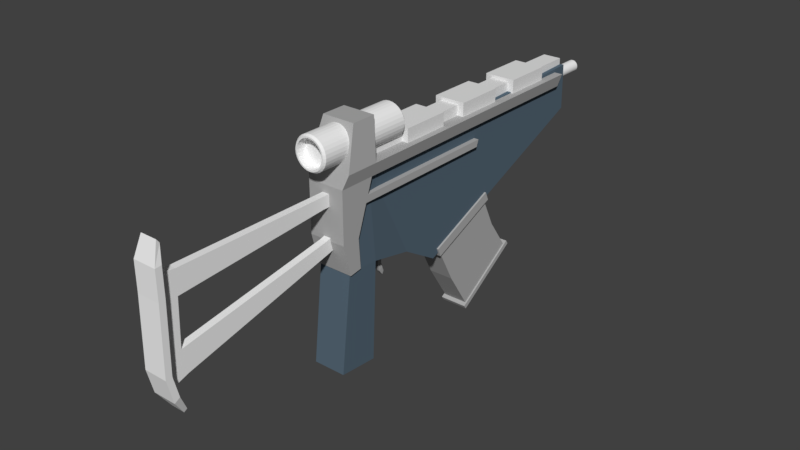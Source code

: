 # Source: gun3.blend  (saved by Blender 2.79.0; exported with 4.5.12 LTS)
import bpy
from mathutils import Matrix  # noqa: F401  (used for matrix-valued properties, if any)

bpy.ops.wm.read_factory_settings(use_empty=True)
scene = bpy.context.scene
scene.name = 'Scene'

# ---- collections
col_collection_1 = bpy.data.collections.new('Collection 1'); scene.collection.children.link(col_collection_1)

# ---- materials (node trees are filled in below, after node groups)
mat_light_metal = bpy.data.materials.new('Light metal')
mat_light_metal.alpha_threshold = 0.0
mat_light_metal.use_transparent_shadow = False
mat_light_metal.diffuse_color = (0.8829, 0.8829, 0.8829, 1.0)
mat_light_metal.specular_color = (0.5442, 0.8594, 1.0)
mat_light_metal.roughness = 0.5
mat_dark_metal = bpy.data.materials.new('Dark metal')
mat_dark_metal.alpha_threshold = 0.0
mat_dark_metal.use_transparent_shadow = False
mat_dark_metal.diffuse_color = (0.4292, 0.4292, 0.4292, 1.0)
mat_dark_metal.specular_color = (0.5442, 0.8594, 1.0)
mat_dark_metal.roughness = 0.5
mat_body_metal = bpy.data.materials.new('Body metal')
mat_body_metal.alpha_threshold = 0.0
mat_body_metal.use_transparent_shadow = False
mat_body_metal.diffuse_color = (0.09266, 0.1366, 0.1789, 1.0)
mat_body_metal.roughness = 0.5
mat_body_metal.specular_intensity = 0.8376
mat_body_metal.line_color = (0.0, 0.0, 0.0, 1.0)

# ---- material node trees

# ---- world
world_world = bpy.data.worlds.new('World'); scene.world = world_world
world_world.color = (0.05088, 0.05088, 0.05088)
world_world.use_sun_shadow = False
world_world.sun_shadow_jitter_overblur = 0.0
world_world.cycles.sampling_method = 'MANUAL'

# ---- meshes
me_plane_002 = bpy.data.meshes.new('Plane.002')
me_plane_002.from_pydata([(-0.2555, -1.669, -0.2334), (0.5125, -1.669, -0.2334), (-0.2555, -0.9008, -0.2334), (0.5125, -0.9008, -0.2334), (-0.3559, -12.75, -0.2334), (0.6994, -12.75, -0.2334), (-0.27, -11.74, -0.2334), (1.244, -11.76, -0.2334), (4.984, -12.86, -0.2334), (4.192, -11.88, -0.2334), (6.049, -12.52, -0.2334), (5.73, -11.55, -0.2334), (2.506, -1.521, -0.2334), (3.289, -1.271, -0.2334), (2.293, -0.7972, -0.2334), (3.076, -0.5469, -0.2334), (-0.2555, -1.669, 0.2334), (0.5125, -1.669, 0.2334), (-0.2555, -0.9008, 0.2334), (0.5125, -0.9008, 0.2334), (-0.3559, -12.75, 0.2334), (0.6994, -12.75, 0.2334), (-0.27, -11.74, 0.2334), (1.244, -11.76, 0.2334), (4.984, -12.86, 0.2334), (4.192, -11.88, 0.2334), (6.049, -12.52, 0.2334), (5.73, -11.55, 0.2334), (2.506, -1.521, 0.2334), (3.289, -1.271, 0.2334), (2.293, -0.7972, 0.2334), (3.076, -0.5469, 0.2334), (-1.116, -12.87, -0.76), (0.7106, -12.87, -0.76), (4.995, -12.98, -0.76), (6.358, -12.66, -0.76), (-1.116, -12.87, 0.76), (0.7106, -12.87, 0.76), (4.995, -12.98, 0.76), (6.358, -12.66, 0.76), (-1.078, -13.28, -0.76), (0.7483, -13.28, -0.76), (5.033, -13.39, -0.76), (6.57, -13.02, -0.76), (-1.078, -13.28, 0.76), (0.7483, -13.28, 0.76), (5.033, -13.39, 0.76), (6.57, -13.02, 0.76), (-2.136, -12.69, -0.5382), (-2.136, -12.69, 0.5382), (-2.368, -12.87, -0.5382), (-2.368, -12.87, 0.5382), (7.504, -12.08, -0.456), (7.504, -12.08, 0.456), (7.631, -12.29, -0.456), (7.631, -12.29, 0.456)], [], [(0, 2, 3, 1), (7, 5, 4, 6), (1, 7, 6, 0), (7, 9, 8, 5), (9, 11, 10, 8), (9, 12, 13, 11), (12, 14, 15, 13), (16, 17, 19, 18), (23, 22, 20, 21), (17, 16, 22, 23), (23, 21, 24, 25), (25, 24, 26, 27), (25, 27, 29, 28), (28, 29, 31, 30), (9, 7, 23, 25), (6, 4, 20, 22), (13, 15, 31, 29), (10, 11, 27, 26), (7, 1, 17, 23), (14, 12, 28, 30), (20, 4, 32, 36), (0, 6, 22, 16), (2, 0, 16, 18), (1, 3, 19, 17), (11, 13, 29, 27), (3, 2, 18, 19), (12, 9, 25, 28), (21, 20, 36, 37), (4, 5, 33, 32), (15, 14, 30, 31), (33, 34, 42, 41), (37, 36, 44, 45), (39, 38, 46, 47), (24, 21, 37, 38), (5, 8, 34, 33), (10, 26, 39, 35), (26, 24, 38, 39), (8, 10, 35, 34), (42, 43, 47, 46), (41, 42, 46, 45), (40, 41, 45, 44), (32, 40, 50, 48), (38, 37, 45, 46), (34, 35, 43, 42), (32, 33, 41, 40), (47, 43, 54, 55), (49, 48, 50, 51), (36, 32, 48, 49), (44, 36, 49, 51), (40, 44, 51, 50), (52, 53, 55, 54), (39, 47, 55, 53), (43, 35, 52, 54), (35, 39, 53, 52)])
me_plane_002.materials.append(mat_light_metal)
me_plane_002.use_remesh_preserve_volume = False
me_plane_002.use_remesh_preserve_attributes = False
me_plane_002.use_mirror_vertex_groups = False
me_plane_002.update()
me_cube_002 = bpy.data.meshes.new('Cube.002')
me_cube_002.from_pydata([(-0.2371, -1.0, -1.0), (-0.2371, -1.0, 1.0), (-0.2371, -0.4534, -0.8323), (-0.2371, -0.4534, 1.168), (0.2371, -1.0, -1.0), (0.2371, -1.0, 1.0), (0.2371, -0.4534, -0.8323), (0.2371, -0.4534, 1.168), (-0.2371, -0.7538, -1.761), (-0.2371, -0.2787, -1.443), (0.2371, -0.7538, -1.761), (0.2371, -0.2787, -1.443), (-0.1813, -0.2098, -2.403), (-0.1813, -0.0116, -2.013), (0.1813, -0.2098, -2.403), (0.1813, -0.0116, -2.013)], [], [(0, 1, 3, 2), (2, 3, 7, 6), (6, 7, 5, 4), (4, 5, 1, 0), (4, 0, 8, 10), (7, 3, 1, 5), (11, 10, 14, 15), (2, 6, 11, 9), (0, 2, 9, 8), (6, 4, 10, 11), (13, 15, 14, 12), (8, 9, 13, 12), (10, 8, 12, 14), (9, 11, 15, 13)])
me_cube_002.materials.append(mat_dark_metal)
me_cube_002.use_remesh_preserve_volume = False
me_cube_002.use_remesh_preserve_attributes = False
me_cube_002.use_mirror_vertex_groups = False
me_cube_002.update()
me_plane_001 = bpy.data.meshes.new('Plane.001')
me_plane_001.from_pydata([(-0.07782, -0.2446, -0.01735), (0.07782, -0.2446, -0.01735), (-0.07782, 0.1657, -0.01472), (0.07782, 0.1657, -0.01472), (-0.07782, -0.2443, -0.06643), (0.07782, -0.2443, -0.06643), (-0.07782, 0.166, -0.0638), (0.07782, 0.166, -0.0638), (-0.0645, -0.2289, -0.06633), (0.0645, -0.2289, -0.06633), (-0.0645, 0.1507, -0.0639), (0.0645, 0.1507, -0.0639), (-0.0645, -0.1737, -0.4964), (0.0645, -0.1737, -0.4964), (-0.0645, 0.1994, -0.4265), (0.0645, 0.1994, -0.4265), (0.0645, 0.1588, -0.2384), (0.0645, -0.2126, -0.2704), (-0.0645, -0.2126, -0.2704), (-0.0645, 0.1588, -0.2384), (-0.07176, -0.1947, -0.5003), (0.07176, -0.1947, -0.5003), (-0.07176, 0.2204, -0.4226), (0.07176, 0.2204, -0.4226), (-0.07176, -0.1904, -0.5235), (0.07176, -0.1904, -0.5235), (-0.07176, 0.2247, -0.4458), (0.07176, 0.2247, -0.4458)], [], [(0, 2, 3, 1), (4, 5, 9, 8), (3, 2, 6, 7), (0, 1, 5, 4), (1, 3, 7, 5), (2, 0, 4, 6), (17, 16, 15, 13), (5, 7, 11, 9), (6, 4, 8, 10), (7, 6, 10, 11), (15, 14, 22, 23), (19, 18, 12, 14), (16, 19, 14, 15), (18, 17, 13, 12), (8, 9, 17, 18), (11, 10, 19, 16), (10, 8, 18, 19), (9, 11, 16, 17), (21, 23, 27, 25), (12, 13, 21, 20), (13, 15, 23, 21), (14, 12, 20, 22), (24, 25, 27, 26), (22, 20, 24, 26), (23, 22, 26, 27), (20, 21, 25, 24)])
me_plane_001.materials.append(mat_dark_metal)
me_plane_001.use_remesh_preserve_volume = False
me_plane_001.use_remesh_preserve_attributes = False
me_plane_001.use_mirror_vertex_groups = False
me_plane_001.update()
me_cylinder_001 = bpy.data.meshes.new('Cylinder.001')
me_cylinder_001.from_pydata([(8.837e-08, -0.04937, -1.823), (8.837e-08, -0.04937, -1.613), (0.006058, -0.04997, -1.823), (0.006058, -0.04997, -1.613), (0.01188, -0.05173, -1.823), (0.01188, -0.05173, -1.613), (0.01725, -0.0546, -1.823), (0.01725, -0.0546, -1.613), (0.02196, -0.05847, -1.823), (0.02196, -0.05847, -1.613), (0.02582, -0.06317, -1.823), (0.02582, -0.06317, -1.613), (0.02869, -0.06854, -1.823), (0.02869, -0.06854, -1.613), (0.03046, -0.07437, -1.823), (0.03046, -0.07437, -1.613), (0.03105, -0.08042, -1.823), (0.03105, -0.08042, -1.613), (0.03046, -0.08648, -1.823), (0.03046, -0.08648, -1.613), (0.02869, -0.09231, -1.823), (0.02869, -0.09231, -1.613), (0.02582, -0.09768, -1.823), (0.02582, -0.09768, -1.613), (0.02196, -0.1024, -1.823), (0.02196, -0.1024, -1.613), (0.01725, -0.1062, -1.823), (0.01725, -0.1062, -1.613), (0.01188, -0.1091, -1.823), (0.01188, -0.1091, -1.613), (0.006058, -0.1109, -1.823), (0.006058, -0.1109, -1.613), (7.964e-08, -0.1115, -1.823), (7.964e-08, -0.1115, -1.613), (-0.006058, -0.1109, -1.823), (-0.006058, -0.1109, -1.613), (-0.01188, -0.1091, -1.823), (-0.01188, -0.1091, -1.613), (-0.01725, -0.1062, -1.823), (-0.01725, -0.1062, -1.613), (-0.02196, -0.1024, -1.823), (-0.02196, -0.1024, -1.613), (-0.02582, -0.09768, -1.823), (-0.02582, -0.09768, -1.613), (-0.02869, -0.09231, -1.823), (-0.02869, -0.09231, -1.613), (-0.03046, -0.08648, -1.823), (-0.03046, -0.08648, -1.613), (-0.03105, -0.08042, -1.823), (-0.03105, -0.08042, -1.613), (-0.03046, -0.07437, -1.823), (-0.03046, -0.07437, -1.613), (-0.02869, -0.06854, -1.823), (-0.02869, -0.06854, -1.613), (-0.02582, -0.06317, -1.823), (-0.02582, -0.06317, -1.613), (-0.02196, -0.05847, -1.823), (-0.02196, -0.05847, -1.613), (-0.01725, -0.0546, -1.823), (-0.01725, -0.0546, -1.613), (-0.01188, -0.05173, -1.823), (-0.01188, -0.05173, -1.613), (-0.006058, -0.04997, -1.823), (-0.006058, -0.04997, -1.613), (8.886e-08, -0.05405, -1.823), (0.005146, -0.05455, -1.823), (0.01009, -0.05605, -1.823), (0.01465, -0.05849, -1.823), (0.01865, -0.06177, -1.823), (0.02193, -0.06577, -1.823), (0.02437, -0.07033, -1.823), (0.02587, -0.07528, -1.823), (0.02638, -0.08042, -1.823), (0.02587, -0.08557, -1.823), (0.02437, -0.09052, -1.823), (0.02193, -0.09508, -1.823), (0.01865, -0.09907, -1.823), (0.01465, -0.1024, -1.823), (0.01009, -0.1048, -1.823), (0.005146, -0.1063, -1.823), (8.144e-08, -0.1068, -1.823), (-0.005146, -0.1063, -1.823), (-0.01009, -0.1048, -1.823), (-0.01465, -0.1024, -1.823), (-0.01865, -0.09907, -1.823), (-0.02193, -0.09508, -1.823), (-0.02437, -0.09052, -1.823), (-0.02587, -0.08557, -1.823), (-0.02638, -0.08042, -1.823), (-0.02587, -0.07528, -1.823), (-0.02437, -0.07033, -1.823), (-0.02193, -0.06577, -1.823), (-0.01865, -0.06177, -1.823), (-0.01465, -0.05849, -1.823), (-0.01009, -0.05605, -1.823), (-0.005146, -0.05455, -1.823), (5.392e-08, -0.05405, -1.79), (0.005146, -0.05455, -1.79), (0.01009, -0.05605, -1.79), (0.01465, -0.05849, -1.79), (0.01865, -0.06177, -1.79), (0.02193, -0.06577, -1.79), (0.02437, -0.07033, -1.79), (0.02587, -0.07528, -1.79), (0.02638, -0.08042, -1.79), (0.02587, -0.08557, -1.79), (0.02437, -0.09052, -1.79), (0.02193, -0.09508, -1.79), (0.01865, -0.09907, -1.79), (0.01465, -0.1024, -1.79), (0.01009, -0.1048, -1.79), (0.005146, -0.1063, -1.79), (4.65e-08, -0.1068, -1.79), (-0.005146, -0.1063, -1.79), (-0.01009, -0.1048, -1.79), (-0.01465, -0.1024, -1.79), (-0.01865, -0.09907, -1.79), (-0.02193, -0.09508, -1.79), (-0.02437, -0.09052, -1.79), (-0.02587, -0.08557, -1.79), (-0.02638, -0.08042, -1.79), (-0.02587, -0.07528, -1.79), (-0.02437, -0.07033, -1.79), (-0.02193, -0.06577, -1.79), (-0.01865, -0.06177, -1.79), (-0.01465, -0.05849, -1.79), (-0.01009, -0.05605, -1.79), (-0.005146, -0.05455, -1.79)], [], [(0, 1, 3, 2), (2, 3, 5, 4), (4, 5, 7, 6), (6, 7, 9, 8), (8, 9, 11, 10), (10, 11, 13, 12), (12, 13, 15, 14), (14, 15, 17, 16), (16, 17, 19, 18), (18, 19, 21, 20), (20, 21, 23, 22), (22, 23, 25, 24), (24, 25, 27, 26), (26, 27, 29, 28), (28, 29, 31, 30), (30, 31, 33, 32), (32, 33, 35, 34), (34, 35, 37, 36), (36, 37, 39, 38), (38, 39, 41, 40), (40, 41, 43, 42), (42, 43, 45, 44), (44, 45, 47, 46), (46, 47, 49, 48), (48, 49, 51, 50), (50, 51, 53, 52), (52, 53, 55, 54), (54, 55, 57, 56), (56, 57, 59, 58), (58, 59, 61, 60), (3, 1, 63, 61, 59, 57, 55, 53, 51, 49, 47, 45, 43, 41, 39, 37, 35, 33, 31, 29, 27, 25, 23, 21, 19, 17, 15, 13, 11, 9, 7, 5), (60, 61, 63, 62), (62, 63, 1, 0), (16, 18, 73, 72), (73, 74, 106, 105), (34, 36, 82, 81), (52, 54, 91, 90), (8, 10, 69, 68), (26, 28, 78, 77), (44, 46, 87, 86), (0, 2, 65, 64), (62, 0, 64, 95), (18, 20, 74, 73), (36, 38, 83, 82), (54, 56, 92, 91), (10, 12, 70, 69), (28, 30, 79, 78), (46, 48, 88, 87), (2, 4, 66, 65), (20, 22, 75, 74), (38, 40, 84, 83), (56, 58, 93, 92), (12, 14, 71, 70), (30, 32, 80, 79), (48, 50, 89, 88), (4, 6, 67, 66), (22, 24, 76, 75), (40, 42, 85, 84), (58, 60, 94, 93), (14, 16, 72, 71), (32, 34, 81, 80), (50, 52, 90, 89), (6, 8, 68, 67), (24, 26, 77, 76), (42, 44, 86, 85), (60, 62, 95, 94), (96, 97, 98, 99, 100, 101, 102, 103, 104, 105, 106, 107, 108, 109, 110, 111, 112, 113, 114, 115, 116, 117, 118, 119, 120, 121, 122, 123, 124, 125, 126, 127), (87, 88, 120, 119), (74, 75, 107, 106), (88, 89, 121, 120), (75, 76, 108, 107), (89, 90, 122, 121), (76, 77, 109, 108), (90, 91, 123, 122), (77, 78, 110, 109), (64, 65, 97, 96), (91, 92, 124, 123), (78, 79, 111, 110), (65, 66, 98, 97), (92, 93, 125, 124), (79, 80, 112, 111), (66, 67, 99, 98), (93, 94, 126, 125), (80, 81, 113, 112), (67, 68, 100, 99), (94, 95, 127, 126), (81, 82, 114, 113), (68, 69, 101, 100), (95, 64, 96, 127), (82, 83, 115, 114), (69, 70, 102, 101), (83, 84, 116, 115), (70, 71, 103, 102), (84, 85, 117, 116), (71, 72, 104, 103), (85, 86, 118, 117), (72, 73, 105, 104), (86, 87, 119, 118)])
me_cylinder_001.materials.append(mat_light_metal)
me_cylinder_001.use_remesh_preserve_volume = False
me_cylinder_001.use_remesh_preserve_attributes = False
me_cylinder_001.use_mirror_vertex_groups = False
me_cylinder_001.update()
me_cylinder = bpy.data.meshes.new('Cylinder')
me_cylinder.from_pydata([(0.0, 1.0, -4.751), (0.0, 1.0, 1.0), (0.1951, 0.9808, -4.751), (0.1951, 0.9808, 1.0), (0.3827, 0.9239, -4.751), (0.3827, 0.9239, 1.0), (0.5556, 0.8315, -4.751), (0.5556, 0.8315, 1.0), (0.7071, 0.7071, -4.751), (0.7071, 0.7071, 1.0), (0.8315, 0.5556, -4.751), (0.8315, 0.5556, 1.0), (0.9239, 0.3827, -4.751), (0.9239, 0.3827, 1.0), (0.9808, 0.1951, -4.751), (0.9808, 0.1951, 1.0), (1.0, -8.845e-08, -4.751), (1.0, 7.55e-08, 1.0), (0.9808, -0.1951, -4.751), (0.9808, -0.1951, 1.0), (0.9239, -0.3827, -4.751), (0.9239, -0.3827, 1.0), (0.8315, -0.5556, -4.751), (0.8315, -0.5556, 1.0), (0.7071, -0.7071, -4.751), (0.7071, -0.7071, 1.0), (0.5556, -0.8315, -4.751), (0.5556, -0.8315, 1.0), (0.3827, -0.9239, -4.751), (0.3827, -0.9239, 1.0), (0.1951, -0.9808, -4.751), (0.1951, -0.9808, 1.0), (-3.258e-07, -1.0, -4.751), (-3.258e-07, -1.0, 1.0), (-0.1951, -0.9808, -4.751), (-0.1951, -0.9808, 1.0), (-0.3827, -0.9239, -4.751), (-0.3827, -0.9239, 1.0), (-0.5556, -0.8315, -4.751), (-0.5556, -0.8315, 1.0), (-0.7071, -0.7071, -4.751), (-0.7071, -0.7071, 1.0), (-0.8315, -0.5556, -4.751), (-0.8315, -0.5556, 1.0), (-0.9239, -0.3827, -4.751), (-0.9239, -0.3827, 1.0), (-0.9808, -0.1951, -4.751), (-0.9808, -0.1951, 1.0), (-1.0, 8.016e-07, -4.751), (-1.0, 9.656e-07, 1.0), (-0.9808, 0.1951, -4.751), (-0.9808, 0.1951, 1.0), (-0.9239, 0.3827, -4.751), (-0.9239, 0.3827, 1.0), (-0.8315, 0.5556, -4.751), (-0.8315, 0.5556, 1.0), (-0.7071, 0.7071, -4.751), (-0.7071, 0.7071, 1.0), (-0.5556, 0.8315, -4.751), (-0.5556, 0.8315, 1.0), (-0.3827, 0.9239, -4.751), (-0.3827, 0.9239, 1.0), (-0.1951, 0.9808, -4.751), (-0.1951, 0.9808, 1.0), (1.187e-08, 0.9, 1.117), (0.1756, 0.8827, 1.117), (0.3444, 0.8315, 1.117), (0.5, 0.7483, 1.117), (0.6364, 0.6364, 1.117), (0.7483, 0.5, 1.117), (0.8315, 0.3444, 1.117), (0.8827, 0.1756, 1.117), (0.9, 1.016e-07, 1.117), (0.8827, -0.1756, 1.117), (0.8315, -0.3444, 1.117), (0.7483, -0.5, 1.117), (0.6364, -0.6364, 1.117), (0.5, -0.7483, 1.117), (0.3444, -0.8315, 1.117), (0.1756, -0.8827, 1.117), (-2.814e-07, -0.9, 1.117), (-0.1756, -0.8827, 1.117), (-0.3444, -0.8315, 1.117), (-0.5, -0.7483, 1.117), (-0.6364, -0.6364, 1.117), (-0.7483, -0.5, 1.117), (-0.8315, -0.3444, 1.117), (-0.8827, -0.1756, 1.117), (-0.9, 9.027e-07, 1.117), (-0.8827, 0.1756, 1.117), (-0.8315, 0.3444, 1.117), (-0.7483, 0.5, 1.117), (-0.6364, 0.6364, 1.117), (-0.5, 0.7483, 1.117), (-0.3444, 0.8315, 1.117), (-0.1756, 0.8827, 1.117), (2.158e-08, 0.81, 1.117), (0.158, 0.7944, 1.117), (0.31, 0.7483, 1.117), (0.45, 0.6735, 1.117), (0.5728, 0.5728, 1.117), (0.6735, 0.45, 1.117), (0.7483, 0.31, 1.117), (0.7944, 0.158, 1.117), (0.81, 1.231e-07, 1.117), (0.7944, -0.158, 1.117), (0.7483, -0.31, 1.117), (0.6735, -0.45, 1.117), (0.5728, -0.5728, 1.117), (0.45, -0.6735, 1.117), (0.31, -0.7483, 1.117), (0.158, -0.7944, 1.117), (-2.423e-07, -0.81, 1.117), (-0.158, -0.7944, 1.117), (-0.31, -0.7483, 1.117), (-0.45, -0.6735, 1.117), (-0.5728, -0.5728, 1.117), (-0.6735, -0.45, 1.117), (-0.7483, -0.31, 1.117), (-0.7944, -0.158, 1.117), (-0.81, 8.441e-07, 1.117), (-0.7944, 0.158, 1.117), (-0.7483, 0.31, 1.117), (-0.6735, 0.45, 1.117), (-0.5728, 0.5728, 1.117), (-0.45, 0.6735, 1.117), (-0.31, 0.7483, 1.117), (-0.158, 0.7944, 1.117), (1.06e-07, 0.81, 0.5312), (0.158, 0.7944, 0.5312), (0.31, 0.7483, 0.5312), (0.45, 0.6735, 0.5312), (0.5728, 0.5728, 0.5312), (0.6735, 0.45, 0.5312), (0.7483, 0.31, 0.5312), (0.7944, 0.158, 0.5312), (0.81, 1.436e-07, 0.5312), (0.7944, -0.158, 0.5312), (0.7483, -0.31, 0.5312), (0.6735, -0.45, 0.5312), (0.5728, -0.5728, 0.5312), (0.45, -0.6735, 0.5312), (0.31, -0.7483, 0.5312), (0.158, -0.7944, 0.5312), (-1.579e-07, -0.81, 0.5312), (-0.158, -0.7944, 0.5312), (-0.31, -0.7483, 0.5312), (-0.45, -0.6735, 0.5312), (-0.5728, -0.5728, 0.5312), (-0.6735, -0.45, 0.5312), (-0.7483, -0.31, 0.5312), (-0.7944, -0.158, 0.5312), (-0.81, 8.646e-07, 0.5312), (-0.7944, 0.158, 0.5312), (-0.7483, 0.31, 0.5312), (-0.6735, 0.45, 0.5312), (-0.5728, 0.5728, 0.5312), (-0.45, 0.6735, 0.5312), (-0.31, 0.7483, 0.5312), (-0.158, 0.7944, 0.5312), (1.187e-08, 0.9, -4.868), (0.1756, 0.8827, -4.868), (0.3444, 0.8315, -4.868), (0.5, 0.7483, -4.868), (0.6364, 0.6364, -4.868), (0.7483, 0.5, -4.868), (0.8315, 0.3444, -4.868), (0.8827, 0.1756, -4.868), (0.9, -6.965e-08, -4.868), (0.8827, -0.1756, -4.868), (0.8315, -0.3444, -4.868), (0.7483, -0.5, -4.868), (0.6364, -0.6364, -4.868), (0.5, -0.7483, -4.868), (0.3444, -0.8315, -4.868), (0.1756, -0.8827, -4.868), (-2.814e-07, -0.9, -4.868), (-0.1756, -0.8827, -4.868), (-0.3444, -0.8315, -4.868), (-0.5, -0.7483, -4.868), (-0.6364, -0.6364, -4.868), (-0.7483, -0.5, -4.868), (-0.8315, -0.3444, -4.868), (-0.8827, -0.1756, -4.868), (-0.9, 7.314e-07, -4.868), (-0.8827, 0.1756, -4.868), (-0.8315, 0.3444, -4.868), (-0.7483, 0.5, -4.868), (-0.6364, 0.6364, -4.868), (-0.5, 0.7483, -4.868), (-0.3444, 0.8315, -4.868), (-0.1756, 0.8827, -4.868), (2.158e-08, 0.81, -4.868), (0.158, 0.7944, -4.868), (0.31, 0.7483, -4.868), (0.45, 0.6735, -4.868), (0.5728, 0.5728, -4.868), (0.6735, 0.45, -4.868), (0.7483, 0.31, -4.868), (0.7944, 0.158, -4.868), (0.81, -4.908e-08, -4.868), (0.7944, -0.158, -4.868), (0.7483, -0.31, -4.868), (0.6735, -0.45, -4.868), (0.5728, -0.5728, -4.868), (0.45, -0.6735, -4.868), (0.31, -0.7483, -4.868), (0.158, -0.7944, -4.868), (-2.423e-07, -0.81, -4.868), (-0.158, -0.7944, -4.868), (-0.31, -0.7483, -4.868), (-0.45, -0.6735, -4.868), (-0.5728, -0.5728, -4.868), (-0.6735, -0.45, -4.868), (-0.7483, -0.31, -4.868), (-0.7944, -0.158, -4.868), (-0.81, 6.719e-07, -4.868), (-0.7944, 0.158, -4.868), (-0.7483, 0.31, -4.868), (-0.6735, 0.45, -4.868), (-0.5728, 0.5728, -4.868), (-0.45, 0.6735, -4.868), (-0.31, 0.7483, -4.868), (-0.158, 0.7944, -4.868), (1.22e-08, 0.81, -3.579), (0.158, 0.7944, -3.579), (0.31, 0.7483, -3.579), (0.45, 0.6735, -3.579), (0.5728, 0.5728, -3.579), (0.6735, 0.45, -3.579), (0.7483, 0.31, -3.579), (0.7944, 0.158, -3.579), (0.81, -4.908e-08, -3.579), (0.7944, -0.158, -3.579), (0.7483, -0.31, -3.579), (0.6735, -0.45, -3.579), (0.5728, -0.5728, -3.579), (0.45, -0.6735, -3.579), (0.31, -0.7483, -3.579), (0.158, -0.7944, -3.579), (-2.517e-07, -0.81, -3.579), (-0.158, -0.7944, -3.579), (-0.31, -0.7483, -3.579), (-0.45, -0.6735, -3.579), (-0.5728, -0.5728, -3.579), (-0.6735, -0.45, -3.579), (-0.7483, -0.31, -3.579), (-0.7944, -0.158, -3.579), (-0.81, 6.719e-07, -3.579), (-0.7944, 0.158, -3.579), (-0.7483, 0.31, -3.579), (-0.6735, 0.45, -3.579), (-0.5728, 0.5728, -3.579), (-0.45, 0.6735, -3.579), (-0.31, 0.7483, -3.579), (-0.158, 0.7944, -3.579)], [], [(0, 1, 3, 2), (2, 3, 5, 4), (4, 5, 7, 6), (6, 7, 9, 8), (8, 9, 11, 10), (10, 11, 13, 12), (12, 13, 15, 14), (14, 15, 17, 16), (16, 17, 19, 18), (18, 19, 21, 20), (20, 21, 23, 22), (22, 23, 25, 24), (24, 25, 27, 26), (26, 27, 29, 28), (28, 29, 31, 30), (30, 31, 33, 32), (32, 33, 35, 34), (34, 35, 37, 36), (36, 37, 39, 38), (38, 39, 41, 40), (40, 41, 43, 42), (42, 43, 45, 44), (44, 45, 47, 46), (46, 47, 49, 48), (48, 49, 51, 50), (50, 51, 53, 52), (52, 53, 55, 54), (54, 55, 57, 56), (56, 57, 59, 58), (58, 59, 61, 60), (15, 13, 70, 71), (60, 61, 63, 62), (62, 63, 1, 0), (4, 6, 163, 162), (69, 68, 100, 101), (33, 31, 79, 80), (51, 49, 88, 89), (7, 5, 66, 67), (25, 23, 75, 76), (43, 41, 84, 85), (61, 59, 93, 94), (17, 15, 71, 72), (35, 33, 80, 81), (53, 51, 89, 90), (9, 7, 67, 68), (27, 25, 76, 77), (45, 43, 85, 86), (63, 61, 94, 95), (19, 17, 72, 73), (37, 35, 81, 82), (55, 53, 90, 91), (11, 9, 68, 69), (29, 27, 77, 78), (47, 45, 86, 87), (3, 1, 64, 65), (1, 63, 95, 64), (21, 19, 73, 74), (39, 37, 82, 83), (57, 55, 91, 92), (13, 11, 69, 70), (31, 29, 78, 79), (49, 47, 87, 88), (5, 3, 65, 66), (23, 21, 74, 75), (41, 39, 83, 84), (59, 57, 92, 93), (104, 103, 135, 136), (64, 95, 127, 96), (83, 82, 114, 115), (70, 69, 101, 102), (84, 83, 115, 116), (71, 70, 102, 103), (85, 84, 116, 117), (72, 71, 103, 104), (86, 85, 117, 118), (73, 72, 104, 105), (87, 86, 118, 119), (74, 73, 105, 106), (88, 87, 119, 120), (75, 74, 106, 107), (89, 88, 120, 121), (76, 75, 107, 108), (90, 89, 121, 122), (77, 76, 108, 109), (91, 90, 122, 123), (78, 77, 109, 110), (65, 64, 96, 97), (92, 91, 123, 124), (79, 78, 110, 111), (66, 65, 97, 98), (93, 92, 124, 125), (80, 79, 111, 112), (67, 66, 98, 99), (94, 93, 125, 126), (81, 80, 112, 113), (68, 67, 99, 100), (95, 94, 126, 127), (82, 81, 113, 114), (129, 128, 159, 158, 157, 156, 155, 154, 153, 152, 151, 150, 149, 148, 147, 146, 145, 144, 143, 142, 141, 140, 139, 138, 137, 136, 135, 134, 133, 132, 131, 130), (118, 117, 149, 150), (105, 104, 136, 137), (119, 118, 150, 151), (106, 105, 137, 138), (120, 119, 151, 152), (107, 106, 138, 139), (121, 120, 152, 153), (108, 107, 139, 140), (122, 121, 153, 154), (109, 108, 140, 141), (123, 122, 154, 155), (110, 109, 141, 142), (97, 96, 128, 129), (124, 123, 155, 156), (111, 110, 142, 143), (98, 97, 129, 130), (125, 124, 156, 157), (112, 111, 143, 144), (99, 98, 130, 131), (126, 125, 157, 158), (113, 112, 144, 145), (100, 99, 131, 132), (127, 126, 158, 159), (114, 113, 145, 146), (101, 100, 132, 133), (96, 127, 159, 128), (115, 114, 146, 147), (102, 101, 133, 134), (116, 115, 147, 148), (103, 102, 134, 135), (117, 116, 148, 149), (173, 174, 206, 205), (22, 24, 172, 171), (40, 42, 181, 180), (58, 60, 190, 189), (14, 16, 168, 167), (32, 34, 177, 176), (50, 52, 186, 185), (6, 8, 164, 163), (24, 26, 173, 172), (42, 44, 182, 181), (60, 62, 191, 190), (16, 18, 169, 168), (34, 36, 178, 177), (52, 54, 187, 186), (8, 10, 165, 164), (26, 28, 174, 173), (44, 46, 183, 182), (0, 2, 161, 160), (62, 0, 160, 191), (18, 20, 170, 169), (36, 38, 179, 178), (54, 56, 188, 187), (10, 12, 166, 165), (28, 30, 175, 174), (46, 48, 184, 183), (2, 4, 162, 161), (20, 22, 171, 170), (38, 40, 180, 179), (56, 58, 189, 188), (12, 14, 167, 166), (30, 32, 176, 175), (48, 50, 185, 184), (208, 209, 241, 240), (160, 161, 193, 192), (187, 188, 220, 219), (174, 175, 207, 206), (161, 162, 194, 193), (188, 189, 221, 220), (175, 176, 208, 207), (162, 163, 195, 194), (189, 190, 222, 221), (176, 177, 209, 208), (163, 164, 196, 195), (190, 191, 223, 222), (177, 178, 210, 209), (164, 165, 197, 196), (191, 160, 192, 223), (178, 179, 211, 210), (165, 166, 198, 197), (179, 180, 212, 211), (166, 167, 199, 198), (180, 181, 213, 212), (167, 168, 200, 199), (181, 182, 214, 213), (168, 169, 201, 200), (182, 183, 215, 214), (169, 170, 202, 201), (183, 184, 216, 215), (170, 171, 203, 202), (184, 185, 217, 216), (171, 172, 204, 203), (185, 186, 218, 217), (172, 173, 205, 204), (186, 187, 219, 218), (224, 225, 226, 227, 228, 229, 230, 231, 232, 233, 234, 235, 236, 237, 238, 239, 240, 241, 242, 243, 244, 245, 246, 247, 248, 249, 250, 251, 252, 253, 254, 255), (195, 196, 228, 227), (222, 223, 255, 254), (209, 210, 242, 241), (196, 197, 229, 228), (223, 192, 224, 255), (210, 211, 243, 242), (197, 198, 230, 229), (211, 212, 244, 243), (198, 199, 231, 230), (212, 213, 245, 244), (199, 200, 232, 231), (213, 214, 246, 245), (200, 201, 233, 232), (214, 215, 247, 246), (201, 202, 234, 233), (215, 216, 248, 247), (202, 203, 235, 234), (216, 217, 249, 248), (203, 204, 236, 235), (217, 218, 250, 249), (204, 205, 237, 236), (218, 219, 251, 250), (205, 206, 238, 237), (192, 193, 225, 224), (219, 220, 252, 251), (206, 207, 239, 238), (193, 194, 226, 225), (220, 221, 253, 252), (207, 208, 240, 239), (194, 195, 227, 226), (221, 222, 254, 253)])
me_cylinder.materials.append(mat_light_metal)
me_cylinder.use_remesh_preserve_volume = False
me_cylinder.use_remesh_preserve_attributes = False
me_cylinder.use_mirror_vertex_groups = False
me_cylinder.update()
me_cube_001 = bpy.data.meshes.new('Cube.001')
me_cube_001.from_pydata([(-1.019, -1.0, -1.0), (-0.9082, -0.05433, 1.903), (-1.019, 1.0, -1.0), (-0.9082, 1.321, 1.903), (1.019, -1.0, -1.0), (0.9082, -0.05433, 1.903), (1.019, 1.0, -1.0), (0.9082, 1.321, 1.903), (-1.22, -0.7693, -0.2916), (-1.22, 1.078, -0.2916), (1.22, 1.078, -0.2916), (1.22, -0.7693, -0.2916), (-1.019, 16.59, -1.0), (1.019, 16.59, -1.0), (-1.22, 16.67, -0.2916), (1.22, 16.67, -0.2916), (-1.019, -1.0, -3.824), (-1.019, 0.02586, -3.824), (1.019, -1.0, -3.824), (1.019, 0.02586, -3.824), (-1.019, -0.567, -5.556), (-1.019, 0.1341, -5.447), (1.019, -0.567, -5.556), (1.019, 0.1341, -5.447), (1.019, 0.714, -1.829), (-1.019, 0.714, -1.829), (-1.019, -1.0, -1.829), (1.019, -1.0, -1.829), (1.019, 0.5856, -2.201), (1.019, -1.0, -2.201), (-1.019, 0.5856, -2.201), (-1.019, -1.0, -2.201), (1.019, 9.265, -1.829), (-1.019, 9.265, -1.829), (1.019, 9.137, -2.201), (-1.019, 9.137, -2.201)], [], [(8, 1, 3, 9), (9, 3, 7, 10), (10, 7, 5, 11), (11, 5, 1, 8), (30, 28, 19, 17), (7, 3, 1, 5), (4, 11, 8, 0), (6, 10, 11, 4), (6, 2, 12, 13), (0, 8, 9, 2), (12, 14, 15, 13), (9, 10, 15, 14), (2, 9, 14, 12), (10, 6, 13, 15), (18, 16, 20, 22), (31, 30, 17, 16), (28, 29, 18, 19), (29, 31, 16, 18), (21, 23, 22, 20), (17, 19, 23, 21), (19, 18, 22, 23), (16, 17, 21, 20), (4, 0, 26, 27), (6, 4, 27, 24), (0, 2, 25, 26), (2, 6, 24, 25), (27, 26, 31, 29), (24, 27, 29, 28), (26, 25, 30, 31), (30, 25, 33, 35), (33, 32, 34, 35), (24, 28, 34, 32), (28, 30, 35, 34), (25, 24, 32, 33)])
me_cube_001.materials.append(mat_dark_metal)
me_cube_001.use_remesh_preserve_volume = False
me_cube_001.use_remesh_preserve_attributes = False
me_cube_001.use_mirror_vertex_groups = False
me_cube_001.update()
me_plane = bpy.data.meshes.new('Plane')
me_plane.from_pydata([(0.6327, 7.0, 1.837), (-0.6327, 7.0, 1.837), (0.6327, 3.898, 1.837), (-0.6327, 3.898, 1.837), (0.6327, 7.0, -0.1224), (-0.6327, 7.0, -0.1224), (0.6327, 3.898, -0.1224), (-0.6327, 3.898, -0.1224), (-0.6327, 8.796, -0.1224), (0.6327, 8.796, -0.1224), (-0.6327, 11.9, -0.1224), (0.6327, 11.9, -0.1224), (-0.6327, 8.796, 1.837), (0.6327, 8.796, 1.837), (-0.6327, 11.9, 1.837), (0.6327, 11.9, 1.837), (-0.4286, -5.939, 0.2694), (0.551, -5.939, 0.2694), (-0.4286, 14.51, 0.2694), (0.551, 14.51, 0.2694), (-0.4286, -5.939, 1.445), (0.551, -5.939, 1.445), (-0.4286, 14.51, 1.445), (0.551, 14.51, 1.445), (0.6327, 2.102, 1.837), (-0.6327, 2.102, 1.837), (0.6327, -1.0, 1.837), (-0.6327, -1.0, 1.837), (0.6327, 2.102, -0.1224), (-0.6327, 2.102, -0.1224), (0.6327, -1.0, -0.1224), (-0.6327, -1.0, -0.1224)], [], [(4, 5, 1, 0), (7, 5, 4, 6), (6, 4, 0, 2), (7, 6, 2, 3), (3, 2, 0, 1), (5, 7, 3, 1), (8, 10, 11, 9), (12, 13, 15, 14), (9, 11, 15, 13), (10, 8, 12, 14), (11, 10, 14, 15), (8, 9, 13, 12), (16, 18, 19, 17), (20, 21, 23, 22), (17, 19, 23, 21), (18, 16, 20, 22), (19, 18, 22, 23), (16, 17, 21, 20), (28, 29, 25, 24), (31, 29, 28, 30), (30, 28, 24, 26), (31, 30, 26, 27), (27, 26, 24, 25), (29, 31, 27, 25)])
me_plane.use_remesh_preserve_volume = False
me_plane.use_remesh_preserve_attributes = False
me_plane.use_mirror_vertex_groups = False
me_plane.update()
me_cube = bpy.data.meshes.new('Cube')
me_cube.from_pydata([(-4.813e-18, -0.1141, -0.2217), (-4.803e-17, -0.1652, 0.3011), (-0.01618, -0.5174, -0.1512), (-4.803e-17, -0.5174, 0.3011), (6.795e-17, 1.157, 0.106), (-3.877e-17, 1.151, 0.3428), (1.298e-18, 0.0843, -0.3416), (-4.674e-17, 0.01915, 0.3069), (0.1385, -0.1141, -0.2217), (0.1385, -0.1652, 0.3011), (0.1547, -0.5174, -0.1512), (0.1385, -0.5174, 0.3011), (0.1385, 1.157, 0.106), (0.1385, 1.151, 0.3428), (0.1385, 0.0843, -0.3416), (0.1385, 0.01915, 0.3069), (-0.01618, -0.349, -0.1644), (-4.803e-17, -0.3724, 0.3011), (0.1547, -0.349, -0.1644), (0.1385, -0.3724, 0.3011), (-0.01525, -0.5755, -0.6527), (0.1537, -0.5755, -0.6527), (-0.01525, -0.37, -0.6689), (0.1537, -0.37, -0.6689)], [], [(17, 1, 0, 16), (7, 5, 4, 6), (1, 7, 6, 0), (19, 18, 8, 9), (15, 14, 12, 13), (9, 8, 14, 15), (4, 5, 13, 12), (3, 2, 10, 11), (0, 6, 14, 8), (6, 4, 12, 14), (17, 3, 11, 19), (16, 0, 8, 18), (5, 7, 15, 13), (7, 1, 9, 15), (16, 18, 23, 22), (1, 17, 19, 9), (11, 10, 18, 19), (3, 17, 16, 2), (20, 22, 23, 21), (18, 10, 21, 23), (2, 16, 22, 20), (10, 2, 20, 21)])
me_cube.materials.append(mat_body_metal)
me_cube.use_remesh_preserve_volume = False
me_cube.use_remesh_preserve_attributes = False
me_cube.use_mirror_vertex_groups = False
me_cube.update()

# ---- objects
ob_plane_002 = bpy.data.objects.new('Plane.002', me_plane_002)
ob_cube_002 = bpy.data.objects.new('Cube.002', me_cube_002)
ob_plane_001 = bpy.data.objects.new('Plane.001', me_plane_001)
ob_cylinder_001 = bpy.data.objects.new('Cylinder.001', me_cylinder_001)
ob_cylinder = bpy.data.objects.new('Cylinder', me_cylinder)
ob_cube_001 = bpy.data.objects.new('Cube.001', me_cube_001)
ob_plane = bpy.data.objects.new('Plane', me_plane)
ob_cube = bpy.data.objects.new('Cube', me_cube)

# ---- transforms, parenting, visibility, modifiers, constraints
ob_plane_002.location = (0.07, -0.47, 0.2)
ob_plane_002.rotation_euler = (-0.0, 1.571, 0.0)
ob_plane_002.scale = (0.07783, 0.07783, 0.07783)
ob_plane_002.lineart.crease_threshold = 0.0
ob_cube_002.location = (0.07, -0.2065, -0.2152)
ob_cube_002.scale = (0.0429, 0.0429, 0.0429)
ob_cube_002.lineart.crease_threshold = 0.0
ob_plane_001.location = (0.07, 0.33, -0.19)
ob_plane_001.rotation_euler = (0.3979, -0.0, 0.0)
ob_plane_001.lineart.crease_threshold = 0.0
ob_cylinder_001.location = (0.07, -0.47, 0.35)
ob_cylinder_001.rotation_euler = (1.571, -0.0, 0.0)
ob_cylinder_001.lineart.crease_threshold = 0.0
ob_cylinder.location = (0.07, -0.5566, 0.424)
ob_cylinder.rotation_euler = (1.571, -0.0, 0.0)
ob_cylinder.scale = (0.08532, 0.08532, 0.08532)
ob_cylinder.lineart.crease_threshold = 0.0
ob_cube_001.location = (0.07, -0.47, 0.35)
ob_cube_001.scale = (0.09239, 0.09239, 0.09239)
ob_cube_001.lineart.crease_threshold = 0.0
ob_plane.location = (0.0, -0.04, 0.34)
ob_plane.rotation_euler = (-0.0, 1.571, 0.0)
ob_plane.scale = (0.08167, 0.08167, 0.08167)
ob_plane.lineart.crease_threshold = 0.0
ob_cube.location = (0.0, 0.0, 0.0)
ob_cube.lock_rotations_4d = False
ob_cube.empty_display_type = 'ARROWS'
ob_cube.lineart.crease_threshold = 0.0

# ---- collection membership
col_collection_1.objects.link(ob_plane_002)
col_collection_1.objects.link(ob_cube_002)
col_collection_1.objects.link(ob_plane_001)
col_collection_1.objects.link(ob_cylinder_001)
col_collection_1.objects.link(ob_cylinder)
col_collection_1.objects.link(ob_cube_001)
col_collection_1.objects.link(ob_plane)
col_collection_1.objects.link(ob_cube)

# ---- scene / render settings (as saved in the file)
scene.frame_start = 1; scene.frame_end = 250; scene.frame_set(1)
scene.render.engine = 'BLENDER_EEVEE_NEXT'
scene.render.resolution_percentage = 50
scene.render.dither_intensity = 0.0
scene.cycles.use_denoising = False
scene.cycles.samples = 128
scene.cycles.sampling_pattern = 'TABULATED_SOBOL'
scene.cycles.use_adaptive_sampling = False
scene.cycles.use_light_tree = False
scene.cycles.blur_glossy = 0.0
scene.cycles.sample_clamp_indirect = 0.0
scene.view_settings.view_transform = 'Standard'
bpy.context.view_layer.update()

# ---- added for rendering (the .blend has no active camera and no usable light): camera, sun
cam_auto = bpy.data.cameras.new('AutoCamera')
cam_auto.lens = 50.0
cam_auto.sensor_width = 36.0
cam_auto.clip_end = 1000.0
ob_auto_camera = bpy.data.objects.new('AutoCamera', cam_auto)
scene.collection.objects.link(ob_auto_camera)
ob_auto_camera.location = (2.98577, -3.57829, 2.21185)
ob_auto_camera.rotation_euler = (1.09748, -7.21219e-08, 0.694738)
scene.camera = ob_auto_camera
light_auto_sun = bpy.data.lights.new('AutoSun', 'SUN')
light_auto_sun.energy = 3.0
light_auto_sun.angle = 0.0523599
ob_auto_sun = bpy.data.objects.new('AutoSun', light_auto_sun)
scene.collection.objects.link(ob_auto_sun)
ob_auto_sun.rotation_euler = (0.872665, 0.174533, 0.523599)
bpy.context.view_layer.update()
